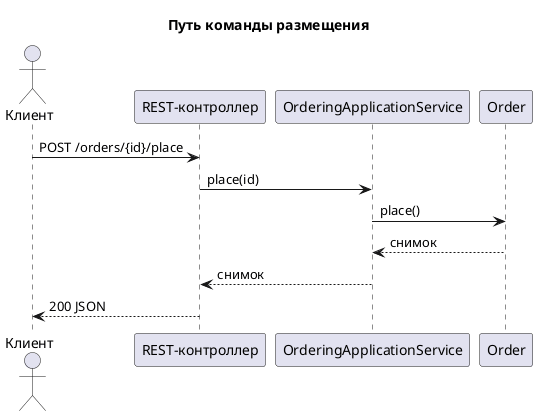

The diagram above was rendered by PlantUML. Its source (embedded in the PNG):
@startuml
!pragma layout smetana
skinparam backgroundColor white
skinparam shadowing false
title Путь команды размещения
actor Клиент
participant "REST-контроллер" as R
participant "OrderingApplicationService" as A
participant Order as O
Клиент -> R : POST /orders/{id}/place
R -> A : place(id)
A -> O : place()
O --> A : снимок
A --> R : снимок
R --> Клиент : 200 JSON
@enduml